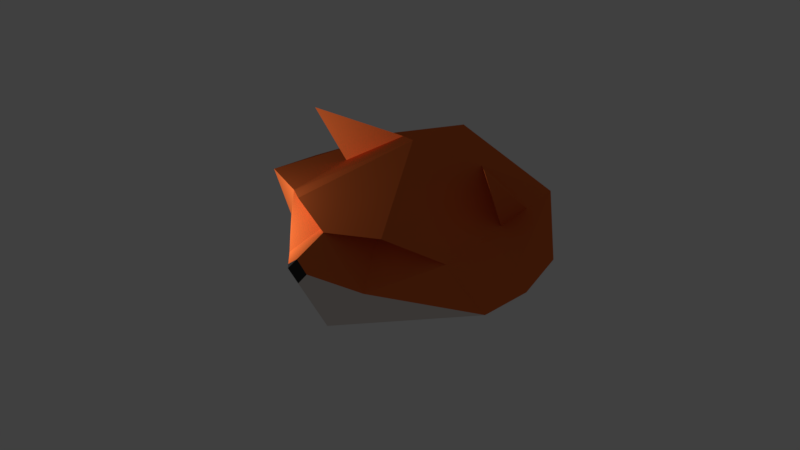 # Source: fox_face.blend  (saved by Blender 2.79.0; exported with 4.5.12 LTS)
import bpy
from mathutils import Matrix  # noqa: F401  (used for matrix-valued properties, if any)

bpy.ops.wm.read_factory_settings(use_empty=True)
scene = bpy.context.scene
scene.name = 'Scene'

# ---- collections
col_collection_1 = bpy.data.collections.new('Collection 1'); scene.collection.children.link(col_collection_1)

# ---- materials (node trees are filled in below, after node groups)
mat_material = bpy.data.materials.new('Material')
mat_material.alpha_threshold = 0.0
mat_material.use_transparent_shadow = False
mat_material.diffuse_color = (0.8, 0.1611, 0.03782, 1.0)
mat_material.roughness = 0.5
mat_material.specular_intensity = 0.0
mat_material.line_color = (0.0, 0.0, 0.0, 1.0)
mat_material_002 = bpy.data.materials.new('Material.002')
mat_material_002.alpha_threshold = 0.0
mat_material_002.use_transparent_shadow = False
mat_material_002.diffuse_color = (0.03741, 0.03741, 0.03741, 1.0)
mat_material_002.roughness = 0.5
mat_material_002.specular_intensity = 0.7215
mat_material_001 = bpy.data.materials.new('Material.001')
mat_material_001.alpha_threshold = 0.0
mat_material_001.use_transparent_shadow = False
mat_material_001.diffuse_color = (0.8, 0.7197, 0.6761, 1.0)
mat_material_001.roughness = 0.5
mat_material_001.specular_intensity = 0.0

# ---- material node trees

# ---- world
world_world = bpy.data.worlds.new('World'); scene.world = world_world
world_world.color = (0.05088, 0.05088, 0.05088)
world_world.use_sun_shadow = False
world_world.sun_shadow_jitter_overblur = 0.0
world_world.cycles.sampling_method = 'MANUAL'

# ---- cameras
cam_camera = bpy.data.cameras.new('Camera')
cam_camera.clip_end = 100.0
cam_camera.lens = 35.0
cam_camera.sensor_width = 32.0
cam_camera.sensor_height = 18.0
cam_camera.ortho_scale = 7.314
cam_camera.dof.focus_distance = 0.0
cam_camera.dof.aperture_fstop = 128.0

# ---- lights
light_lamp = bpy.data.lights.new('Lamp', 'POINT')
light_lamp.transmission_factor = 0.0
light_lamp.cutoff_distance = 30.0
light_lamp.energy = 100.0
light_lamp.shadow_buffer_clip_start = 1.001
light_lamp.shadow_soft_size = 0.1
light_lamp.shadow_maximum_resolution = 0.006
light_lamp.use_absolute_resolution = True

# ---- meshes
me_cube_003 = bpy.data.meshes.new('Cube.003')
me_cube_003.from_pydata([(1.944, -0.2166, -0.3326), (0.0, 0.1146, -1.0), (1.944, -1.0, -0.3326), (2.313, -1.0, 0.2893), (2.313, -0.2166, 0.2893), (0.0, 0.6332, 1.194), (0.0, -0.3521, 1.22), (1.506, -1.24, 0.2796), (1.506, 0.7204, 0.6447), (0.0, -1.913, 0.3908), (0.753, -1.913, -0.1777), (0.371, -1.291, 0.3391), (0.821, -1.673, 0.5194), (0.1883, -2.343, 0.02884), (0.0, -2.343, 0.171), (0.0, 1.368, 0.3908), (0.753, 0.1841, 0.9325), (1.506, -0.2596, 0.4622), (1.506, 0.2304, 0.5534), (1.594, -0.7285, 1.369)], [], [(4, 8, 3), (9, 11, 12), (11, 9, 10), (5, 6, 16, 8), (3, 2, 0, 4), (7, 3, 8, 18, 17), (0, 8, 4), (0, 5, 8), (8, 16, 6, 7, 17, 18), (7, 11, 10), (10, 2, 7), (3, 7, 2), (1, 0, 2), (12, 6, 9), (12, 11, 7), (12, 7, 6), (1, 15, 0), (5, 0, 15), (18, 17, 16), (16, 19, 18), (19, 17, 18), (17, 19, 16), (14, 13, 10, 9)])
me_cube_003.materials.append(mat_material)
me_cube_003.use_remesh_preserve_volume = False
me_cube_003.use_remesh_preserve_attributes = False
me_cube_003.use_mirror_vertex_groups = False
me_cube_003.update()
me_cube_002 = bpy.data.meshes.new('Cube.002')
me_cube_002.from_pydata([(0.0, -2.486, 0.09767), (0.0, -2.343, -0.1767), (0.1883, -2.343, 0.02884), (0.0, -2.343, 0.171)], [], [(3, 0, 2), (0, 1, 2)])
me_cube_002.materials.append(mat_material_002)
me_cube_002.use_remesh_preserve_volume = False
me_cube_002.use_remesh_preserve_attributes = False
me_cube_002.use_mirror_vertex_groups = False
me_cube_002.update()
me_cube_001 = bpy.data.meshes.new('Cube.001')
me_cube_001.from_pydata([(0.0, -1.913, -1.0), (0.0, 0.1146, -1.0), (1.944, -1.0, -0.3326), (0.753, -1.913, -0.1777), (0.0, -2.343, -0.1767), (0.1883, -2.343, 0.02884)], [], [(2, 3, 0), (0, 1, 2), (3, 5, 4, 0)])
me_cube_001.materials.append(mat_material_001)
me_cube_001.use_remesh_preserve_volume = False
me_cube_001.use_remesh_preserve_attributes = False
me_cube_001.use_mirror_vertex_groups = False
me_cube_001.update()
me_cube = bpy.data.meshes.new('Cube')
me_cube.from_pydata([], [], [])
me_cube.materials.append(mat_material)
me_cube.use_remesh_preserve_volume = False
me_cube.use_remesh_preserve_attributes = False
me_cube.use_mirror_vertex_groups = False
me_cube.update()

# ---- objects
ob_cube_003 = bpy.data.objects.new('Cube.003', me_cube_003)
ob_cube_002 = bpy.data.objects.new('Cube.002', me_cube_002)
ob_cube_001 = bpy.data.objects.new('Cube.001', me_cube_001)
ob_cube = bpy.data.objects.new('Cube', me_cube)
ob_lamp = bpy.data.objects.new('Lamp', light_lamp)
ob_camera = bpy.data.objects.new('Camera', cam_camera)

# ---- transforms, parenting, visibility, modifiers, constraints
ob_cube_003.location = (-0.316, 1.429, -0.0329)
ob_cube_003.lock_rotations_4d = False
ob_cube_003.empty_display_type = 'ARROWS'
ob_cube_003.lineart.crease_threshold = 0.0
_m = ob_cube_003.modifiers.new('Mirror', 'MIRROR')
_m.use_clip = True
_m.use_mirror_vertex_groups = False
_m.merge_threshold = 0.0009
ob_cube_002.location = (-0.316, 1.429, -0.0329)
ob_cube_002.lock_rotations_4d = False
ob_cube_002.empty_display_type = 'ARROWS'
ob_cube_002.lineart.crease_threshold = 0.0
_m = ob_cube_002.modifiers.new('Mirror', 'MIRROR')
_m.use_clip = True
_m.use_mirror_vertex_groups = False
_m.merge_threshold = 0.0009
ob_cube_001.location = (-0.316, 1.429, -0.0329)
ob_cube_001.lock_rotations_4d = False
ob_cube_001.empty_display_type = 'ARROWS'
ob_cube_001.lineart.crease_threshold = 0.0
_m = ob_cube_001.modifiers.new('Mirror', 'MIRROR')
_m.use_clip = True
_m.use_mirror_vertex_groups = False
_m.merge_threshold = 0.0009
ob_cube.location = (-0.316, 1.429, -0.0329)
ob_cube.lock_rotations_4d = False
ob_cube.empty_display_type = 'ARROWS'
ob_cube.lineart.crease_threshold = 0.0
_m = ob_cube.modifiers.new('Mirror', 'MIRROR')
_m.use_clip = True
_m.use_mirror_vertex_groups = False
_m.merge_threshold = 0.0009
ob_lamp.location = (-2.003, -1.314, 0.1458)
ob_lamp.rotation_euler = (0.6503, 0.05522, 1.866)
ob_lamp.lock_rotations_4d = False
ob_lamp.empty_display_type = 'ARROWS'
ob_lamp.color = (0.0, 0.0, 0.0, 0.0)
ob_lamp.lineart.crease_threshold = 0.0
ob_camera.location = (7.481, -6.508, 5.344)
ob_camera.rotation_euler = (1.109, 0.0, 0.8149)
ob_camera.lock_rotations_4d = False
ob_camera.empty_display_type = 'ARROWS'
ob_camera.color = (0.0, 0.0, 0.0, 0.0)
ob_camera.display_type = 'WIRE'
ob_camera.lineart.crease_threshold = 0.0

# ---- collection membership
col_collection_1.objects.link(ob_cube_003)
col_collection_1.objects.link(ob_cube_002)
col_collection_1.objects.link(ob_cube_001)
col_collection_1.objects.link(ob_cube)
col_collection_1.objects.link(ob_lamp)
col_collection_1.objects.link(ob_camera)

# ---- scene / render settings (as saved in the file)
scene.camera = ob_camera
scene.frame_start = 1; scene.frame_end = 250; scene.frame_set(1)
scene.render.engine = 'BLENDER_EEVEE_NEXT'
scene.render.resolution_percentage = 50
scene.render.dither_intensity = 0.0
scene.cycles.use_denoising = False
scene.cycles.samples = 128
scene.cycles.sampling_pattern = 'TABULATED_SOBOL'
scene.cycles.use_adaptive_sampling = False
scene.cycles.use_light_tree = False
scene.cycles.blur_glossy = 0.0
scene.cycles.sample_clamp_indirect = 0.0
scene.view_settings.view_transform = 'Standard'
bpy.context.view_layer.update()
